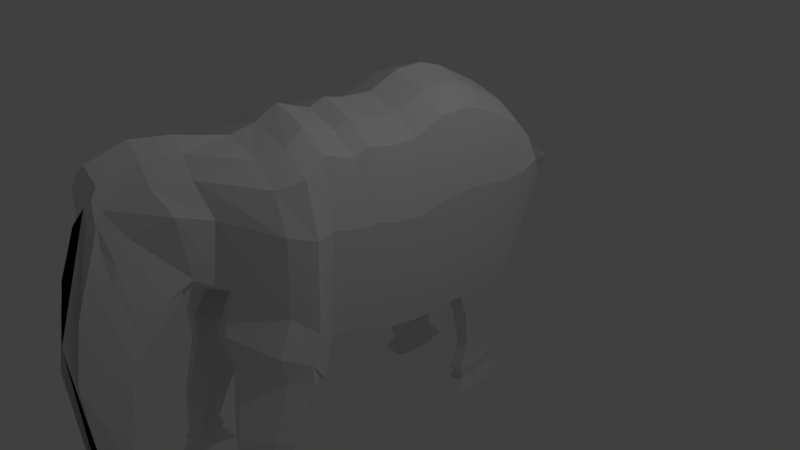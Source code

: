 # Source: lowpolyElephantblend.blend  (saved by Blender 2.79.0; exported with 4.5.12 LTS)
import bpy
from mathutils import Matrix  # noqa: F401  (used for matrix-valued properties, if any)

bpy.ops.wm.read_factory_settings(use_empty=True)
scene = bpy.context.scene
scene.name = 'Scene'

# ---- collections
col_collection_1 = bpy.data.collections.new('Collection 1'); scene.collection.children.link(col_collection_1)

# ---- materials (node trees are filled in below, after node groups)
mat_material = bpy.data.materials.new('Material')
mat_material.alpha_threshold = 0.0
mat_material.use_transparent_shadow = False
mat_material.roughness = 0.5
mat_material.line_color = (0.0, 0.0, 0.0, 1.0)

# ---- material node trees

# ---- world
world_world = bpy.data.worlds.new('World'); scene.world = world_world
world_world.color = (0.05088, 0.05088, 0.05088)
world_world.use_sun_shadow = False
world_world.sun_shadow_jitter_overblur = 0.0
world_world.cycles.sampling_method = 'MANUAL'

# ---- cameras
cam_camera = bpy.data.cameras.new('Camera')
cam_camera.clip_end = 100.0
cam_camera.lens = 35.0
cam_camera.sensor_width = 32.0
cam_camera.sensor_height = 18.0
cam_camera.ortho_scale = 7.314
cam_camera.dof.focus_distance = 0.0
cam_camera.dof.aperture_fstop = 128.0

# ---- lights
light_lamp = bpy.data.lights.new('Lamp', 'POINT')
light_lamp.transmission_factor = 0.0
light_lamp.cutoff_distance = 30.0
light_lamp.energy = 100.0
light_lamp.shadow_buffer_clip_start = 1.001
light_lamp.shadow_soft_size = 0.1
light_lamp.shadow_maximum_resolution = 0.006
light_lamp.use_absolute_resolution = True

# ---- meshes
me_cube = bpy.data.meshes.new('Cube')
me_cube.from_pydata([(0.7953, -0.3474, -0.5694), (0.7596, -0.3479, 1.788), (0.7953, -0.6356, -0.4479), (0.7596, -0.6251, 1.854), (0.7953, 0.06126, -0.6467), (0.7596, 0.06074, 1.766), (0.7953, 0.5031, -0.6688), (0.7596, 0.5026, 1.942), (0.7953, 0.9007, -0.6577), (0.7596, 0.9002, 1.953), (0.7953, 1.232, -0.6246), (0.7596, 1.232, 1.854), (0.7953, 1.608, -0.5141), (0.7596, 1.607, 1.655), (0.7953, 1.884, -0.3264), (0.7596, 1.883, 1.512), (0.7953, 2.138, 0.1707), (0.7596, 2.137, 1.28), (0.7953, 2.392, 0.734), (0.7596, 2.391, 0.8157), (0.7953, -0.8565, -0.3595), (0.7596, -0.846, 1.777), (0.7953, -1.133, -0.3153), (0.7596, -1.122, 1.876), (0.7953, -1.287, -0.2932), (0.7596, -1.277, 1.931), (0.9641, -1.573, -0.05322), (0.8682, -1.581, 1.777), (0.8555, -1.879, 0.2229), (0.7596, -1.906, 1.721), (0.3563, -2.295, 0.5352), (0.3206, -2.569, 1.898), (0.3563, -2.706, 0.8334), (0.3206, -3.033, 1.964), (0.3563, -3.077, 0.6788), (0.2001, -3.486, 1.832), (0.3563, -3.331, 0.3143), (0.2001, -3.552, 1.71), (0.3563, -3.463, 0.1155), (0.2001, -3.552, 1.412), (0.3563, -3.535, -0.1557), (0.2001, -3.685, 1.269), (0.3563, -3.617, -0.828), (0.2001, -3.885, 0.7519), (0.3563, -3.633, -1.273), (0.2001, -4.009, 0.03326), (0.3563, -3.649, -1.383), (0.2001, -3.901, -1.267), (0.3563, -3.603, -1.66), (0.2001, -3.855, -1.602), (0.3563, -3.501, -1.457), (0.3563, -3.455, -1.733), (0.0, -0.3474, -0.5694), (0.0, -0.3585, 2.182), (0.0, -0.6356, -0.4479), (0.0, -0.6356, 2.248), (0.0, 0.06126, -0.6467), (0.0, 0.05021, 2.16), (0.0, 0.5031, -0.6688), (0.0, 0.492, 2.337), (0.0, 0.9007, -0.6577), (0.0, 0.8897, 2.348), (0.0, 1.232, -0.6246), (0.0, 1.221, 2.248), (0.0, 1.608, -0.5141), (0.0, 1.597, 2.049), (0.0, 1.884, -0.3264), (0.0, 1.873, 1.906), (0.0, 2.138, 0.1707), (0.0, 2.127, 1.674), (0.0, 2.392, 0.734), (0.0, 2.381, 1.21), (0.0, -0.8565, -0.3595), (0.0, -0.8565, 2.171), (0.0, -1.133, -0.3153), (0.0, -1.133, 2.27), (0.0, -1.287, -0.2932), (0.0, -1.287, 2.326), (0.0, -1.592, -0.07231), (0.0, -1.592, 2.171), (0.0, -1.923, 0.2038), (0.0, -1.917, 2.116), (0.0, -2.315, 0.5352), (0.0, -2.58, 2.292), (0.0, -2.668, 0.8334), (0.0, -3.044, 2.359), (0.0, -3.077, 0.6788), (0.0, -3.496, 2.226), (0.0, -3.331, 0.3143), (0.0, -3.563, 2.105), (0.0, -3.463, 0.1155), (0.0, -3.563, 1.806), (0.0, -3.535, -0.1557), (0.0, -3.695, 1.663), (0.0, -3.617, -0.828), (0.0, -3.895, 1.146), (0.0, -3.633, -1.528), (0.0, -4.02, 0.4276), (0.0, -3.649, -1.638), (0.0, -3.912, -1.269), (0.0, -3.603, -1.915), (0.0, -3.866, -1.545), (0.0, -3.501, -1.712), (0.0, -3.455, -1.988), (0.2062, -3.562, 1.656), (0.2062, -3.562, 1.955), (0.4466, -0.3573, 2.032), (0.4466, 0.05137, 2.01), (0.4355, -0.8565, -0.3595), (0.4355, -1.133, -0.3153), (0.4355, 0.06126, -0.6467), (0.4355, -0.3474, -0.5694), (0.4466, -1.132, 2.12), (0.4466, -0.8554, 2.021), (0.4466, 0.4932, 2.186), (0.4355, -1.287, -0.2932), (0.4355, 0.5031, -0.6688), (0.4466, -1.286, 2.175), (0.4466, 0.8908, 2.198), (0.5441, -1.592, -0.07231), (0.4355, 0.9007, -0.6577), (0.5553, -1.59, 2.021), (0.4466, 1.222, 2.098), (0.5441, -1.904, 0.2038), (0.4355, 1.232, -0.6246), (0.4466, -1.916, 1.966), (0.4466, 1.598, 1.899), (0.4355, 1.608, -0.5141), (0.2062, -2.579, 2.142), (0.4466, 1.874, 1.756), (0.2062, -2.667, 0.6832), (0.4355, 1.884, -0.3264), (0.2062, -3.042, 2.209), (0.4466, 2.128, 1.524), (0.2062, -3.495, 2.076), (0.4466, 2.382, 1.06), (0.4355, -0.6356, -0.4479), (0.4466, -0.6345, 2.098), (0.9866, -1.715, -0.3962), (0.8312, -1.425, -0.7967), (0.8872, -2.077, -0.2004), (0.3922, -2.433, 0.03171), (0.4715, -1.425, -0.7967), (0.5648, -1.679, -0.4692), (0.4678, -2.051, -0.2947), (0.2311, -2.433, 0.03171), (0.9783, -1.701, -0.6832), (0.8017, -1.445, -0.7943), (0.8783, -1.977, -0.5534), (0.5029, -2.35, -0.4205), (0.5342, -1.453, -0.7945), (0.6509, -1.719, -0.701), (0.5509, -1.994, -0.5712), (0.3831, -2.354, -0.4205), (0.9688, -2.015, -1.329), (0.7942, -1.825, -1.366), (0.8666, -2.218, -1.283), (0.5898, -2.489, -1.247), (0.61, -1.831, -1.367), (0.7245, -2.025, -1.342), (0.6223, -2.227, -1.296), (0.5073, -2.491, -1.247), (0.9584, -2.176, -1.915), (0.7859, -2.052, -1.939), (0.8539, -2.304, -1.886), (0.6547, -2.478, -1.863), (0.6677, -2.055, -1.939), (0.7801, -2.182, -1.924), (0.6756, -2.31, -1.894), (0.6017, -2.48, -1.863), (0.9984, -2.124, -1.98), (0.8246, -1.958, -2.013), (0.8954, -2.299, -1.94), (0.6475, -2.534, -1.909), (0.665, -1.963, -2.013), (0.7787, -2.132, -1.992), (0.6756, -2.307, -1.952), (0.576, -2.536, -1.909), (0.9798, -2.15, -2.06), (0.8083, -2.017, -2.084), (0.8742, -2.286, -2.03), (0.6644, -2.47, -2.008), (0.6826, -2.02, -2.084), (0.7939, -2.155, -2.069), (0.6883, -2.291, -2.04), (0.608, -2.471, -2.009), (1.096, -2.089, -2.354), (0.9242, -1.819, -2.349), (0.9904, -2.381, -2.356), (0.6203, -2.755, -2.389), (0.6669, -1.822, -2.35), (0.7784, -2.092, -2.374), (0.673, -2.384, -2.376), (0.5051, -2.756, -2.389), (0.7421, 1.08, -1.082), (0.7421, 1.313, -1.059), (0.7421, 1.578, -0.9809), (0.7421, 1.773, -0.8486), (0.7472, 1.972, -0.4785), (0.4887, 1.08, -1.082), (0.4887, 1.313, -1.059), (0.4887, 1.578, -0.9809), (0.4887, 1.773, -0.8486), (0.4836, 1.972, -0.4785), (0.7003, 1.161, -1.588), (0.7003, 1.318, -1.572), (0.7003, 1.495, -1.52), (0.7003, 1.625, -1.432), (0.5305, 1.161, -1.588), (0.5305, 1.318, -1.572), (0.5305, 1.495, -1.52), (0.5305, 1.625, -1.432), (0.7003, 1.089, -1.837), (0.7003, 1.246, -1.848), (0.7003, 1.429, -1.827), (0.7003, 1.573, -1.762), (0.5305, 1.089, -1.837), (0.5305, 1.246, -1.848), (0.5305, 1.429, -1.827), (0.5305, 1.573, -1.762), (0.7197, 1.051, -1.958), (0.7197, 1.244, -1.972), (0.7197, 1.47, -1.946), (0.7197, 1.646, -1.866), (0.5111, 1.051, -1.958), (0.5111, 1.244, -1.972), (0.5111, 1.47, -1.946), (0.5111, 1.646, -1.866), (0.7114, 1.099, -2.109), (0.7114, 1.277, -2.122), (0.7114, 1.484, -2.098), (0.7114, 1.647, -2.024), (0.5194, 1.099, -2.109), (0.5194, 1.277, -2.122), (0.5194, 1.484, -2.098), (0.5194, 1.647, -2.024), (0.7634, 0.9804, -2.275), (0.7634, 1.25, -2.326), (0.7634, 1.572, -2.325), (0.7634, 1.833, -2.241), (0.4674, 0.9804, -2.275), (0.4674, 1.25, -2.326), (0.4674, 1.572, -2.325), (0.4674, 1.833, -2.241), (0.9109, -0.3533, 0.8972), (0.9109, -0.6356, 0.9892), (0.9109, 0.05537, 0.8493), (0.9109, 0.4972, 0.9332), (0.9109, 0.8948, 0.9442), (0.9109, 1.226, 0.9067), (0.9109, 1.602, 0.8523), (0.9109, 1.878, 0.8635), (0.9109, 2.132, 0.9719), (0.9109, 2.386, 0.9877), (0.9109, -0.8565, 0.9893), (0.9109, -1.133, 1.063), (0.9109, -1.287, 1.103), (1.02, -1.583, 1.132), (0.9109, -1.899, 1.232), (0.4719, -2.447, 1.472), (0.4719, -2.886, 1.646), (0.2712, -3.3, 1.504), (0.2712, -3.454, 1.269), (0.2712, -3.516, 1.017), (0.2712, -3.621, 0.8136), (0.2712, -3.765, 0.2243), (0.2712, -3.839, -0.4858), (0.2712, -3.789, -1.323), (0.2712, -3.743, -1.599), (0.0, 2.386, 0.9877), (0.0, -3.743, -1.854), (0.5623, 2.387, 0.8375)], [], [(245, 2, 0, 244), (244, 0, 4, 246), (246, 4, 6, 247), (247, 6, 8, 248), (248, 8, 10, 249), (249, 10, 12, 250), (250, 12, 14, 251), (251, 14, 16, 252), (252, 16, 18, 253), (245, 3, 21, 254), (254, 21, 23, 255), (255, 23, 25, 256), (256, 25, 27, 257), (257, 27, 29, 258), (258, 29, 31, 259), (259, 31, 33, 260), (260, 33, 35, 261), (261, 35, 37, 262), (262, 37, 39, 263), (263, 39, 41, 264), (264, 41, 43, 265), (265, 43, 45, 266), (266, 45, 47, 267), (267, 47, 49, 268), (46, 48, 51, 50), (104, 105, 89, 91), (106, 107, 57, 53), (108, 109, 74, 72), (110, 111, 52, 56), (112, 113, 73, 75), (107, 114, 59, 57), (109, 115, 76, 74), (116, 110, 56, 58), (117, 112, 75, 77), (114, 118, 61, 59), (115, 119, 78, 76), (120, 116, 58, 60), (121, 117, 77, 79), (118, 122, 63, 61), (119, 123, 80, 78), (124, 120, 60, 62), (125, 121, 79, 81), (122, 126, 65, 63), (127, 124, 62, 64), (128, 125, 81, 83), (126, 129, 67, 65), (32, 34, 36, 38, 40, 42, 44, 46, 50, 51, 48, 268, 49, 47, 45, 43, 41, 39, 104, 91, 93, 95, 97, 99, 101, 270, 100, 103, 102, 98, 96, 94, 92, 90, 88, 86, 84, 130), (131, 127, 64, 66), (132, 128, 83, 85), (129, 133, 69, 67), (134, 132, 85, 87), (131, 66, 68, 70, 269, 271, 253, 18, 16, 198, 203, 202), (133, 135, 71, 69), (111, 136, 54, 52), (105, 134, 87, 89), (137, 106, 53, 55), (136, 108, 72, 54), (113, 137, 55, 73), (21, 3, 137, 113), (2, 20, 108, 136), (3, 1, 106, 137), (37, 35, 134, 105), (0, 2, 136, 111), (17, 19, 135, 133), (35, 33, 132, 134), (124, 127, 201, 200), (15, 17, 133, 129), (33, 31, 128, 132), (13, 15, 129, 126), (31, 29, 125, 128), (8, 120, 199, 194), (115, 24, 139, 142), (145, 141, 30, 32, 130, 84, 82, 80, 123, 144), (11, 13, 126, 122), (29, 27, 121, 125), (28, 30, 141, 140), (9, 11, 122, 118), (27, 25, 117, 121), (8, 6, 116, 120), (26, 28, 140, 138), (7, 9, 118, 114), (25, 23, 112, 117), (6, 4, 110, 116), (22, 24, 115, 109), (5, 7, 114, 107), (23, 21, 113, 112), (4, 0, 111, 110), (20, 22, 109, 108), (1, 5, 107, 106), (39, 37, 105, 104), (140, 141, 149, 148), (141, 145, 153, 149), (144, 143, 151, 152), (119, 115, 142, 143), (24, 26, 138, 139), (123, 119, 143, 144), (152, 151, 159, 160), (146, 148, 156, 154), (150, 147, 155, 158), (139, 138, 146, 147), (143, 142, 150, 151), (145, 144, 152, 153), (142, 139, 147, 150), (138, 140, 148, 146), (161, 160, 168, 169), (159, 158, 166, 167), (155, 154, 162, 163), (149, 153, 161, 157), (148, 149, 157, 156), (147, 146, 154, 155), (151, 150, 158, 159), (153, 152, 160, 161), (163, 162, 170, 171), (164, 165, 173, 172), (165, 169, 177, 173), (158, 155, 163, 166), (154, 156, 164, 162), (160, 159, 167, 168), (157, 161, 169, 165), (156, 157, 165, 164), (173, 177, 185, 181), (176, 175, 183, 184), (170, 172, 180, 178), (167, 166, 174, 175), (169, 168, 176, 177), (166, 163, 171, 174), (162, 164, 172, 170), (168, 167, 175, 176), (178, 180, 188, 186), (182, 179, 187, 190), (185, 184, 192, 193), (172, 173, 181, 180), (171, 170, 178, 179), (175, 174, 182, 183), (177, 176, 184, 185), (174, 171, 179, 182), (188, 189, 193, 192), (186, 188, 192, 191), (187, 186, 191, 190), (184, 183, 191, 192), (181, 185, 193, 189), (180, 181, 189, 188), (179, 178, 186, 187), (183, 182, 190, 191), (198, 197, 202, 203), (200, 201, 210, 209), (197, 196, 206, 207), (194, 199, 208, 204), (120, 124, 200, 199), (16, 14, 197, 198), (14, 12, 196, 197), (127, 131, 202, 201), (12, 10, 195, 196), (10, 8, 194, 195), (207, 206, 214, 215), (211, 207, 215, 219), (209, 210, 218, 217), (195, 194, 204, 205), (202, 197, 207, 211), (199, 200, 209, 208), (196, 195, 205, 206), (201, 202, 211, 210), (217, 218, 226, 225), (214, 213, 221, 222), (212, 216, 224, 220), (205, 204, 212, 213), (208, 209, 217, 216), (210, 211, 219, 218), (204, 208, 216, 212), (206, 205, 213, 214), (226, 227, 235, 234), (224, 225, 233, 232), (221, 220, 228, 229), (219, 215, 223, 227), (215, 214, 222, 223), (213, 212, 220, 221), (216, 217, 225, 224), (218, 219, 227, 226), (229, 228, 236, 237), (231, 230, 238, 239), (235, 231, 239, 243), (220, 224, 232, 228), (222, 221, 229, 230), (225, 226, 234, 233), (227, 223, 231, 235), (223, 222, 230, 231), (239, 238, 242, 243), (238, 237, 241, 242), (237, 236, 240, 241), (232, 233, 241, 240), (234, 235, 243, 242), (228, 232, 240, 236), (230, 229, 237, 238), (233, 234, 242, 241), (19, 253, 271, 135), (135, 271, 269, 71), (46, 267, 268, 48), (44, 266, 267, 46), (42, 265, 266, 44), (40, 264, 265, 42), (38, 263, 264, 40), (36, 262, 263, 38), (34, 261, 262, 36), (32, 260, 261, 34), (30, 259, 260, 32), (28, 258, 259, 30), (26, 257, 258, 28), (24, 256, 257, 26), (22, 255, 256, 24), (20, 254, 255, 22), (2, 245, 254, 20), (17, 252, 253, 19), (15, 251, 252, 17), (13, 250, 251, 15), (11, 249, 250, 13), (9, 248, 249, 11), (7, 247, 248, 9), (5, 246, 247, 7), (1, 244, 246, 5), (3, 245, 244, 1)])
me_cube.materials.append(mat_material)
me_cube.use_remesh_preserve_volume = False
me_cube.use_remesh_preserve_attributes = False
me_cube.use_mirror_vertex_groups = False
me_cube.update()

# ---- objects
ob_cube = bpy.data.objects.new('Cube', me_cube)
ob_lamp = bpy.data.objects.new('Lamp', light_lamp)
ob_camera = bpy.data.objects.new('Camera', cam_camera)

# ---- transforms, parenting, visibility, modifiers, constraints
ob_cube.location = (0.0, 0.0, 0.0)
ob_cube.lock_rotations_4d = False
ob_cube.empty_display_type = 'ARROWS'
ob_cube.lineart.crease_threshold = 0.0
_m = ob_cube.modifiers.new('Mirror', 'MIRROR')
_m.use_clip = True
ob_lamp.location = (4.076, 1.005, 5.904)
ob_lamp.rotation_euler = (0.6503, 0.05522, 1.866)
ob_lamp.lock_rotations_4d = False
ob_lamp.empty_display_type = 'ARROWS'
ob_lamp.color = (0.0, 0.0, 0.0, 0.0)
ob_lamp.lineart.crease_threshold = 0.0
ob_camera.location = (7.481, -6.508, 5.344)
ob_camera.rotation_euler = (1.109, 0.0, 0.8149)
ob_camera.lock_rotations_4d = False
ob_camera.empty_display_type = 'ARROWS'
ob_camera.color = (0.0, 0.0, 0.0, 0.0)
ob_camera.display_type = 'WIRE'
ob_camera.lineart.crease_threshold = 0.0

# ---- collection membership
col_collection_1.objects.link(ob_cube)
col_collection_1.objects.link(ob_lamp)
col_collection_1.objects.link(ob_camera)

# ---- scene / render settings (as saved in the file)
scene.camera = ob_camera
scene.frame_start = 1; scene.frame_end = 250; scene.frame_set(1)
scene.render.engine = 'BLENDER_EEVEE_NEXT'
scene.render.resolution_percentage = 50
scene.render.dither_intensity = 0.0
scene.cycles.use_denoising = False
scene.cycles.samples = 128
scene.cycles.sampling_pattern = 'TABULATED_SOBOL'
scene.cycles.use_adaptive_sampling = False
scene.cycles.use_light_tree = False
scene.cycles.blur_glossy = 0.0
scene.cycles.sample_clamp_indirect = 0.0
scene.view_settings.view_transform = 'Standard'
bpy.context.view_layer.update()
